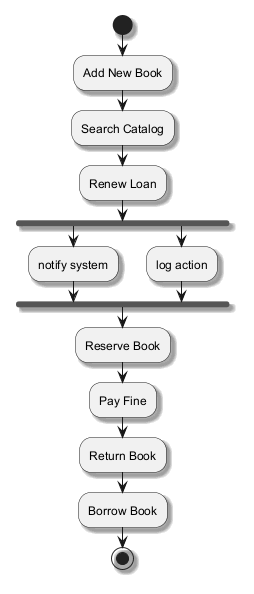

The diagram above was rendered by PlantUML. Its source (embedded in the PNG):
@startuml
skinparam backgroundColor #FFFFFF
skinparam classBackgroundColor #F3E5F5
skinparam classBorderColor #6A1B9A
skinparam shadowing true
start
:Add New Book;
:Search Catalog;
:Renew Loan;
fork
:notify system;
fork again
:log action;
end fork
:Reserve Book;
:Pay Fine;
:Return Book;
:Borrow Book;
stop
@enduml